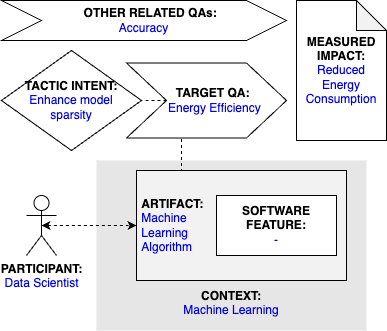

The diagram above was exported from draw.io. Its source (the exported page's mxGraphModel, read from the mxfile embedded in the PNG):
<mxGraphModel dx="1026" dy="681" grid="1" gridSize="10" guides="1" tooltips="1" connect="1" arrows="1" fold="1" page="1" pageScale="1" pageWidth="827" pageHeight="1169" math="0" shadow="0">
  <root>
    <mxCell id="0" />
    <mxCell id="1" parent="0" />
    <mxCell id="qT-0_r0VVRt_dCbUm55m-2" value="&lt;b&gt;PARTICIPANT:&lt;/b&gt;&lt;br&gt;&lt;font color=&quot;#0000de&quot;&gt;Data Scientist&lt;/font&gt;" style="shape=umlActor;verticalLabelPosition=bottom;verticalAlign=top;html=1;outlineConnect=0;" parent="1" vertex="1">
      <mxGeometry x="185" y="225" width="30" height="60" as="geometry" />
    </mxCell>
    <mxCell id="qT-0_r0VVRt_dCbUm55m-3" value="&lt;br&gt;&lt;br&gt;&lt;br&gt;&lt;br&gt;&lt;br&gt;&lt;br&gt;&lt;br&gt;&lt;br&gt;&lt;b&gt;&lt;font color=&quot;#000000&quot;&gt;CONTEXT:&lt;/font&gt;&lt;/b&gt;&lt;br&gt;Machine Learning" style="rounded=0;whiteSpace=wrap;html=1;fontColor=#0000DE;fillColor=#E6E6E6;strokeColor=none;" parent="1" vertex="1">
      <mxGeometry x="255" y="190" width="270" height="170" as="geometry" />
    </mxCell>
    <mxCell id="0PLh7_-vrQbvHsDU2Hkp-3" style="edgeStyle=orthogonalEdgeStyle;rounded=0;orthogonalLoop=1;jettySize=auto;html=1;exitX=0.25;exitY=0;exitDx=0;exitDy=0;entryX=0.344;entryY=0.988;entryDx=0;entryDy=0;entryPerimeter=0;endArrow=none;endFill=0;dashed=1;" parent="1" source="qT-0_r0VVRt_dCbUm55m-4" target="qT-0_r0VVRt_dCbUm55m-9" edge="1">
      <mxGeometry relative="1" as="geometry" />
    </mxCell>
    <mxCell id="qT-0_r0VVRt_dCbUm55m-4" value="&lt;b&gt;&lt;font color=&quot;#000000&quot;&gt;&amp;nbsp;ARTIFACT:&lt;/font&gt;&lt;/b&gt;&lt;br&gt;&amp;nbsp;Machine&amp;nbsp;&lt;br&gt;&amp;nbsp;Learning &lt;br&gt;&amp;nbsp;Algorithm" style="rounded=0;whiteSpace=wrap;html=1;fontColor=#0000DE;fillColor=#F2F2F2;align=left;" parent="1" vertex="1">
      <mxGeometry x="295" y="200" width="210" height="110" as="geometry" />
    </mxCell>
    <mxCell id="qT-0_r0VVRt_dCbUm55m-5" style="edgeStyle=orthogonalEdgeStyle;rounded=0;orthogonalLoop=1;jettySize=auto;html=1;exitX=0.5;exitY=0.5;exitDx=0;exitDy=0;exitPerimeter=0;entryX=0;entryY=0.5;entryDx=0;entryDy=0;fontColor=#0000DE;startArrow=classic;startFill=1;dashed=1;" parent="1" source="qT-0_r0VVRt_dCbUm55m-2" target="qT-0_r0VVRt_dCbUm55m-4" edge="1">
      <mxGeometry relative="1" as="geometry" />
    </mxCell>
    <mxCell id="qT-0_r0VVRt_dCbUm55m-7" value="&lt;b&gt;SOFTWARE&lt;br&gt;FEATURE:&lt;br&gt;&lt;/b&gt;&lt;font color=&quot;#0000ed&quot;&gt;-&lt;/font&gt;" style="rounded=0;whiteSpace=wrap;html=1;fontColor=#000000;fillColor=#FFFFFF;" parent="1" vertex="1">
      <mxGeometry x="375" y="225" width="120" height="60" as="geometry" />
    </mxCell>
    <mxCell id="qT-0_r0VVRt_dCbUm55m-8" value="&lt;b&gt;&lt;font color=&quot;#000000&quot;&gt;TACTIC INTENT:&lt;/font&gt;&lt;/b&gt;&lt;br&gt;&lt;div&gt;&lt;div&gt;Enhance model&lt;/div&gt;&lt;div&gt;sparsity&lt;/div&gt;&lt;/div&gt;" style="rhombus;whiteSpace=wrap;html=1;fontColor=#0000DE;fillColor=#FFFFFF;" parent="1" vertex="1">
      <mxGeometry x="160" y="80" width="140" height="100" as="geometry" />
    </mxCell>
    <mxCell id="0PLh7_-vrQbvHsDU2Hkp-4" style="edgeStyle=orthogonalEdgeStyle;rounded=0;orthogonalLoop=1;jettySize=auto;html=1;exitX=0;exitY=0.5;exitDx=0;exitDy=0;entryX=1;entryY=0.5;entryDx=0;entryDy=0;dashed=1;endArrow=none;endFill=0;" parent="1" source="qT-0_r0VVRt_dCbUm55m-9" target="qT-0_r0VVRt_dCbUm55m-8" edge="1">
      <mxGeometry relative="1" as="geometry" />
    </mxCell>
    <mxCell id="qT-0_r0VVRt_dCbUm55m-9" value="&lt;b&gt;&amp;nbsp; &amp;nbsp; TARGET QA:&lt;/b&gt;&lt;br&gt;&lt;font color=&quot;#0000de&quot;&gt;&amp;nbsp; &amp;nbsp; &amp;nbsp;Energy Efficiency&lt;/font&gt;" style="shape=step;perimeter=stepPerimeter;whiteSpace=wrap;html=1;fixedSize=1;fontColor=#000000;fillColor=#FFFFFF;size=40;" parent="1" vertex="1">
      <mxGeometry x="285" y="92.5" width="160" height="75" as="geometry" />
    </mxCell>
    <mxCell id="0PLh7_-vrQbvHsDU2Hkp-1" value="&lt;b&gt;&amp;nbsp; &amp;nbsp; OTHER RELATED QAs:&lt;/b&gt;&lt;br&gt;&lt;div&gt;&lt;font color=&quot;#0000ed&quot;&gt;Accuracy&lt;/font&gt;&lt;/div&gt;" style="shape=step;perimeter=stepPerimeter;whiteSpace=wrap;html=1;fixedSize=1;fontColor=#000000;fillColor=#FFFFFF;size=40;" parent="1" vertex="1">
      <mxGeometry x="160" y="30" width="285" height="40" as="geometry" />
    </mxCell>
    <mxCell id="0PLh7_-vrQbvHsDU2Hkp-2" value="&lt;b&gt;MEASURED&lt;/b&gt;&lt;br&gt;&lt;b&gt;IMPACT:&lt;br&gt;&lt;/b&gt;&lt;span style=&quot;color: rgb(0 , 0 , 222)&quot;&gt;Reduced&lt;br&gt;Energy Consumption&lt;/span&gt;" style="shape=note;whiteSpace=wrap;html=1;backgroundOutline=1;darkOpacity=0.05;" parent="1" vertex="1">
      <mxGeometry x="455" y="30" width="90" height="140" as="geometry" />
    </mxCell>
  </root>
</mxGraphModel>